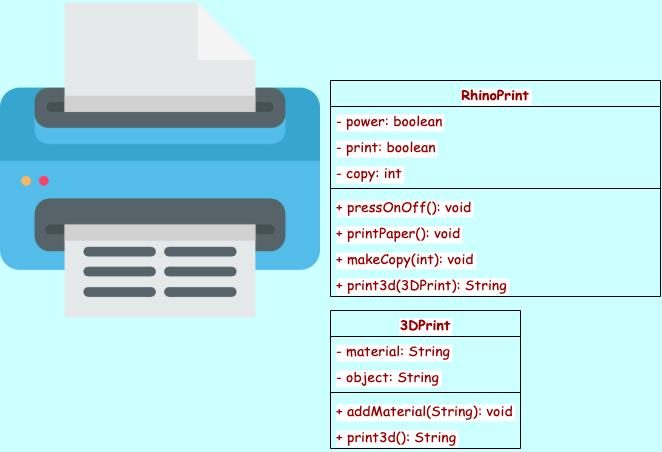

The diagram above was exported from draw.io. Its source (the exported page's mxGraphModel, read from the mxfile embedded in the PNG):
<mxGraphModel dx="988" dy="637" grid="1" gridSize="10" guides="1" tooltips="1" connect="1" arrows="1" fold="1" page="1" pageScale="1" pageWidth="850" pageHeight="1100" background="#CCFFFF" math="0" shadow="0">
  <root>
    <mxCell id="0" />
    <mxCell id="1" parent="0" />
    <mxCell id="CazFn75gjL3j1MzvEWC2-1" value="" style="shape=image;verticalLabelPosition=bottom;labelBackgroundColor=#ffffff;verticalAlign=top;aspect=fixed;imageAspect=0;image=data:image/png,(base64 omitted: 14900 chars);" parent="1" vertex="1">
      <mxGeometry width="320" height="320" as="geometry" />
    </mxCell>
    <mxCell id="CazFn75gjL3j1MzvEWC2-2" value="RhinoPrint" style="swimlane;fontStyle=1;align=center;verticalAlign=top;childLayout=stackLayout;horizontal=1;startSize=26;horizontalStack=0;resizeParent=1;resizeParentMax=0;resizeLast=0;collapsible=1;marginBottom=0;fontFamily=Comic Sans MS;fontSize=14;fontColor=#990000;labelBackgroundColor=#ffffff;fillColor=none;" parent="1" vertex="1">
      <mxGeometry x="330" y="80" width="330" height="216" as="geometry" />
    </mxCell>
    <mxCell id="CazFn75gjL3j1MzvEWC2-3" value="- power: boolean" style="text;strokeColor=none;fillColor=none;align=left;verticalAlign=top;spacingLeft=4;spacingRight=4;overflow=hidden;rotatable=0;points=[[0,0.5],[1,0.5]];portConstraint=eastwest;fontFamily=Comic Sans MS;fontSize=14;fontColor=#990000;labelBackgroundColor=#ffffff;" parent="CazFn75gjL3j1MzvEWC2-2" vertex="1">
      <mxGeometry y="26" width="330" height="26" as="geometry" />
    </mxCell>
    <mxCell id="UY3i0jaC5o_kt2-fVuGG-1" value="- print: boolean" style="text;strokeColor=none;fillColor=none;align=left;verticalAlign=top;spacingLeft=4;spacingRight=4;overflow=hidden;rotatable=0;points=[[0,0.5],[1,0.5]];portConstraint=eastwest;fontFamily=Comic Sans MS;fontSize=14;fontColor=#990000;labelBackgroundColor=#ffffff;" vertex="1" parent="CazFn75gjL3j1MzvEWC2-2">
      <mxGeometry y="52" width="330" height="26" as="geometry" />
    </mxCell>
    <mxCell id="UY3i0jaC5o_kt2-fVuGG-3" value="- copy: int" style="text;strokeColor=none;fillColor=none;align=left;verticalAlign=top;spacingLeft=4;spacingRight=4;overflow=hidden;rotatable=0;points=[[0,0.5],[1,0.5]];portConstraint=eastwest;fontFamily=Comic Sans MS;fontSize=14;fontColor=#990000;labelBackgroundColor=#ffffff;" vertex="1" parent="CazFn75gjL3j1MzvEWC2-2">
      <mxGeometry y="78" width="330" height="26" as="geometry" />
    </mxCell>
    <mxCell id="CazFn75gjL3j1MzvEWC2-4" value="" style="line;strokeWidth=1;fillColor=none;align=left;verticalAlign=middle;spacingTop=-1;spacingLeft=3;spacingRight=3;rotatable=0;labelPosition=right;points=[];portConstraint=eastwest;fontFamily=Comic Sans MS;fontSize=14;fontColor=#990000;labelBackgroundColor=#ffffff;" parent="CazFn75gjL3j1MzvEWC2-2" vertex="1">
      <mxGeometry y="104" width="330" height="8" as="geometry" />
    </mxCell>
    <mxCell id="CazFn75gjL3j1MzvEWC2-5" value="+ pressOnOff(): void" style="text;strokeColor=none;fillColor=none;align=left;verticalAlign=top;spacingLeft=4;spacingRight=4;overflow=hidden;rotatable=0;points=[[0,0.5],[1,0.5]];portConstraint=eastwest;fontFamily=Comic Sans MS;fontSize=14;fontColor=#990000;labelBackgroundColor=#ffffff;" parent="CazFn75gjL3j1MzvEWC2-2" vertex="1">
      <mxGeometry y="112" width="330" height="26" as="geometry" />
    </mxCell>
    <mxCell id="UY3i0jaC5o_kt2-fVuGG-2" value="+ printPaper(): void" style="text;strokeColor=none;fillColor=none;align=left;verticalAlign=top;spacingLeft=4;spacingRight=4;overflow=hidden;rotatable=0;points=[[0,0.5],[1,0.5]];portConstraint=eastwest;fontFamily=Comic Sans MS;fontSize=14;fontColor=#990000;labelBackgroundColor=#ffffff;" vertex="1" parent="CazFn75gjL3j1MzvEWC2-2">
      <mxGeometry y="138" width="330" height="26" as="geometry" />
    </mxCell>
    <mxCell id="UY3i0jaC5o_kt2-fVuGG-4" value="+ makeCopy(int): void" style="text;strokeColor=none;fillColor=none;align=left;verticalAlign=top;spacingLeft=4;spacingRight=4;overflow=hidden;rotatable=0;points=[[0,0.5],[1,0.5]];portConstraint=eastwest;fontFamily=Comic Sans MS;fontSize=14;fontColor=#990000;labelBackgroundColor=#ffffff;" vertex="1" parent="CazFn75gjL3j1MzvEWC2-2">
      <mxGeometry y="164" width="330" height="26" as="geometry" />
    </mxCell>
    <mxCell id="UY3i0jaC5o_kt2-fVuGG-11" value="+ print3d(3DPrint): String" style="text;strokeColor=none;fillColor=none;align=left;verticalAlign=top;spacingLeft=4;spacingRight=4;overflow=hidden;rotatable=0;points=[[0,0.5],[1,0.5]];portConstraint=eastwest;fontFamily=Comic Sans MS;fontSize=14;fontColor=#990000;labelBackgroundColor=#ffffff;" vertex="1" parent="CazFn75gjL3j1MzvEWC2-2">
      <mxGeometry y="190" width="330" height="26" as="geometry" />
    </mxCell>
    <mxCell id="UY3i0jaC5o_kt2-fVuGG-5" value="3DPrint" style="swimlane;fontStyle=1;align=center;verticalAlign=top;childLayout=stackLayout;horizontal=1;startSize=26;horizontalStack=0;resizeParent=1;resizeParentMax=0;resizeLast=0;collapsible=1;marginBottom=0;fontFamily=Comic Sans MS;fontSize=14;fontColor=#990000;labelBackgroundColor=#ffffff;fillColor=none;" vertex="1" parent="1">
      <mxGeometry x="330" y="310" width="190" height="138" as="geometry" />
    </mxCell>
    <mxCell id="UY3i0jaC5o_kt2-fVuGG-6" value="- material: String" style="text;strokeColor=none;fillColor=none;align=left;verticalAlign=top;spacingLeft=4;spacingRight=4;overflow=hidden;rotatable=0;points=[[0,0.5],[1,0.5]];portConstraint=eastwest;fontFamily=Comic Sans MS;fontSize=14;fontColor=#990000;labelBackgroundColor=#ffffff;" vertex="1" parent="UY3i0jaC5o_kt2-fVuGG-5">
      <mxGeometry y="26" width="190" height="26" as="geometry" />
    </mxCell>
    <mxCell id="UY3i0jaC5o_kt2-fVuGG-9" value="- object: String" style="text;strokeColor=none;fillColor=none;align=left;verticalAlign=top;spacingLeft=4;spacingRight=4;overflow=hidden;rotatable=0;points=[[0,0.5],[1,0.5]];portConstraint=eastwest;fontFamily=Comic Sans MS;fontSize=14;fontColor=#990000;labelBackgroundColor=#ffffff;" vertex="1" parent="UY3i0jaC5o_kt2-fVuGG-5">
      <mxGeometry y="52" width="190" height="26" as="geometry" />
    </mxCell>
    <mxCell id="UY3i0jaC5o_kt2-fVuGG-7" value="" style="line;strokeWidth=1;fillColor=none;align=left;verticalAlign=middle;spacingTop=-1;spacingLeft=3;spacingRight=3;rotatable=0;labelPosition=right;points=[];portConstraint=eastwest;fontFamily=Comic Sans MS;fontSize=14;fontColor=#990000;labelBackgroundColor=#ffffff;" vertex="1" parent="UY3i0jaC5o_kt2-fVuGG-5">
      <mxGeometry y="78" width="190" height="8" as="geometry" />
    </mxCell>
    <mxCell id="UY3i0jaC5o_kt2-fVuGG-8" value="+ addMaterial(String): void" style="text;strokeColor=none;fillColor=none;align=left;verticalAlign=top;spacingLeft=4;spacingRight=4;overflow=hidden;rotatable=0;points=[[0,0.5],[1,0.5]];portConstraint=eastwest;fontFamily=Comic Sans MS;fontSize=14;fontColor=#990000;labelBackgroundColor=#ffffff;" vertex="1" parent="UY3i0jaC5o_kt2-fVuGG-5">
      <mxGeometry y="86" width="190" height="26" as="geometry" />
    </mxCell>
    <mxCell id="UY3i0jaC5o_kt2-fVuGG-10" value="+ print3d(): String" style="text;strokeColor=none;fillColor=none;align=left;verticalAlign=top;spacingLeft=4;spacingRight=4;overflow=hidden;rotatable=0;points=[[0,0.5],[1,0.5]];portConstraint=eastwest;fontFamily=Comic Sans MS;fontSize=14;fontColor=#990000;labelBackgroundColor=#ffffff;" vertex="1" parent="UY3i0jaC5o_kt2-fVuGG-5">
      <mxGeometry y="112" width="190" height="26" as="geometry" />
    </mxCell>
  </root>
</mxGraphModel>